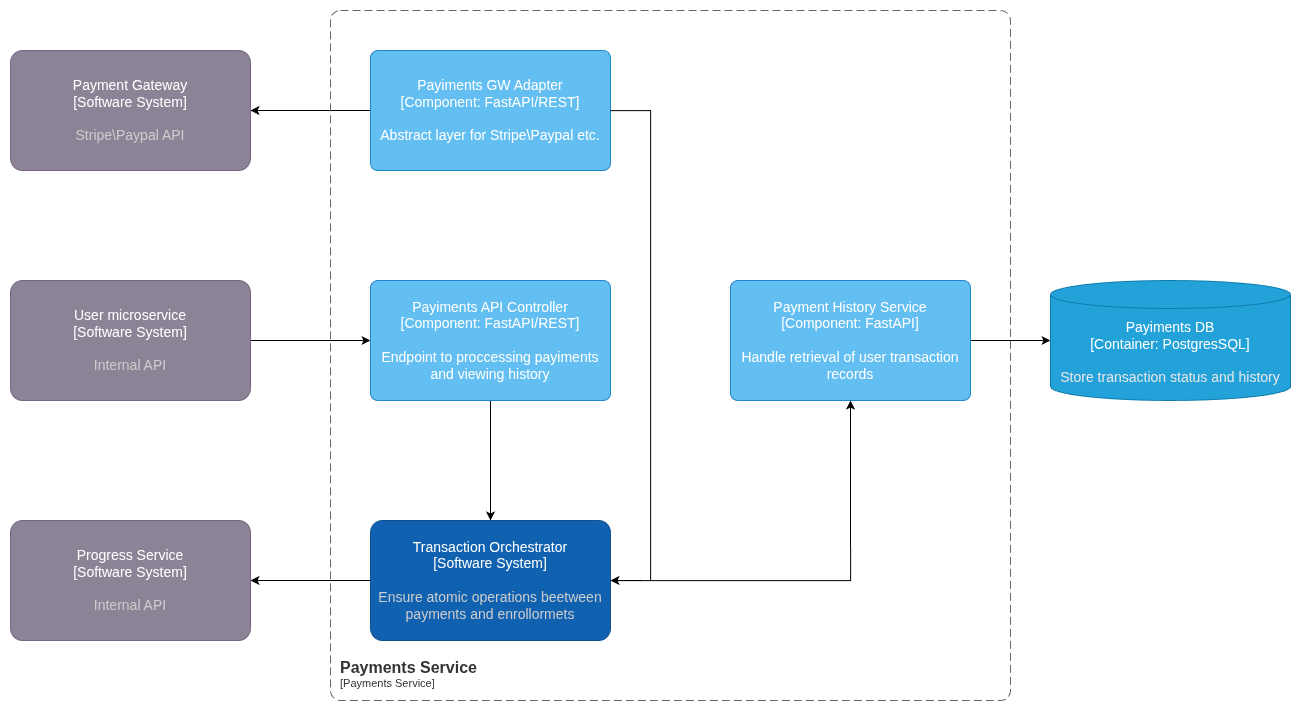

The diagram above was exported from draw.io. Its source (the exported page's mxGraphModel, read from the mxfile embedded in the PNG):
<mxGraphModel dx="-97" dy="2075" grid="1" gridSize="10" guides="1" tooltips="1" connect="1" arrows="1" fold="1" page="1" pageScale="1" pageWidth="850" pageHeight="1100" math="0" shadow="0">
  <root>
    <mxCell id="0" />
    <mxCell id="1" parent="0" />
    <mxCell id="ApqWpYDdFjxlyx5PTkFR-17" edge="1" parent="1" source="ApqWpYDdFjxlyx5PTkFR-4" style="edgeStyle=orthogonalEdgeStyle;rounded=0;orthogonalLoop=1;jettySize=auto;html=1;fontSize=14;fontStyle=0" target="ApqWpYDdFjxlyx5PTkFR-14">
      <mxGeometry relative="1" as="geometry" />
    </mxCell>
    <object placeholders="1" c4Name="Payiments API Controller" c4Type="Component" c4Technology="FastAPI/REST" c4Description="Endpoint to proccessing payiments and viewing history" label="&lt;font&gt;&lt;span&gt;%c4Name%&lt;/span&gt;&lt;/font&gt;&lt;div&gt;[%c4Type%: %c4Technology%]&lt;/div&gt;&lt;br&gt;&lt;div&gt;&lt;font&gt;%c4Description%&lt;/font&gt;&lt;/div&gt;" id="ApqWpYDdFjxlyx5PTkFR-4">
      <mxCell parent="1" style="rounded=1;whiteSpace=wrap;html=1;labelBackgroundColor=none;fillColor=#63BEF2;fontColor=#ffffff;align=center;arcSize=6;strokeColor=#2086C9;metaEdit=1;resizable=0;points=[[0.25,0,0],[0.5,0,0],[0.75,0,0],[1,0.25,0],[1,0.5,0],[1,0.75,0],[0.75,1,0],[0.5,1,0],[0.25,1,0],[0,0.75,0],[0,0.5,0],[0,0.25,0]];fontSize=14;fontStyle=0" vertex="1">
        <mxGeometry height="120" width="240" x="2160" y="100" as="geometry" />
      </mxCell>
    </object>
    <object placeholders="1" c4Name="Payiments DB" c4Type="Container" c4Technology="PostgresSQL" c4Description="Store transaction status and history" label="&lt;font&gt;&lt;span&gt;%c4Name%&lt;/span&gt;&lt;/font&gt;&lt;div&gt;[%c4Type%:&amp;nbsp;%c4Technology%]&lt;/div&gt;&lt;br&gt;&lt;div&gt;&lt;font&gt;&lt;font color=&quot;#E6E6E6&quot;&gt;%c4Description%&lt;/font&gt;&lt;/font&gt;&lt;/div&gt;" id="ApqWpYDdFjxlyx5PTkFR-5">
      <mxCell parent="1" style="shape=cylinder3;size=13.999964096967005;whiteSpace=wrap;html=1;boundedLbl=1;rounded=0;labelBackgroundColor=none;fillColor=#23A2D9;fontSize=14;fontColor=#ffffff;align=center;strokeColor=#0E7DAD;metaEdit=1;points=[[0.5,0,0],[1,0.25,0],[1,0.5,0],[1,0.75,0],[0.5,1,0],[0,0.75,0],[0,0.5,0],[0,0.25,0]];resizable=0;fontStyle=0" vertex="1">
        <mxGeometry height="120" width="240" x="2840" y="100" as="geometry" />
      </mxCell>
    </object>
    <mxCell id="ApqWpYDdFjxlyx5PTkFR-8" edge="1" parent="1" source="ApqWpYDdFjxlyx5PTkFR-6" style="edgeStyle=orthogonalEdgeStyle;rounded=0;orthogonalLoop=1;jettySize=auto;html=1;fontSize=14;fontStyle=0" target="ApqWpYDdFjxlyx5PTkFR-7">
      <mxGeometry relative="1" as="geometry" />
    </mxCell>
    <object placeholders="1" c4Name="Payiments GW Adapter" c4Type="Component" c4Technology="FastAPI/REST" c4Description="Abstract layer for Stripe\Paypal etc." label="&lt;font&gt;&lt;span&gt;%c4Name%&lt;/span&gt;&lt;/font&gt;&lt;div&gt;[%c4Type%: %c4Technology%]&lt;/div&gt;&lt;br&gt;&lt;div&gt;&lt;font&gt;%c4Description%&lt;/font&gt;&lt;/div&gt;" id="ApqWpYDdFjxlyx5PTkFR-6">
      <mxCell parent="1" style="rounded=1;whiteSpace=wrap;html=1;labelBackgroundColor=none;fillColor=#63BEF2;fontColor=#ffffff;align=center;arcSize=6;strokeColor=#2086C9;metaEdit=1;resizable=0;points=[[0.25,0,0],[0.5,0,0],[0.75,0,0],[1,0.25,0],[1,0.5,0],[1,0.75,0],[0.75,1,0],[0.5,1,0],[0.25,1,0],[0,0.75,0],[0,0.5,0],[0,0.25,0]];fontSize=14;fontStyle=0" vertex="1">
        <mxGeometry height="120" width="240" x="2160" y="-130" as="geometry" />
      </mxCell>
    </object>
    <object placeholders="1" c4Name="Payment Gateway" c4Type="Software System" c4Description="Stripe\Paypal API" label="&lt;font&gt;&lt;span&gt;%c4Name%&lt;/span&gt;&lt;/font&gt;&lt;div&gt;[%c4Type%]&lt;/div&gt;&lt;br&gt;&lt;div&gt;&lt;font&gt;&lt;font color=&quot;#cccccc&quot;&gt;%c4Description%&lt;/font&gt;&lt;/font&gt;&lt;/div&gt;" id="ApqWpYDdFjxlyx5PTkFR-7">
      <mxCell parent="1" style="rounded=1;whiteSpace=wrap;html=1;labelBackgroundColor=none;fillColor=#8C8496;fontColor=#ffffff;align=center;arcSize=10;strokeColor=#736782;metaEdit=1;resizable=0;points=[[0.25,0,0],[0.5,0,0],[0.75,0,0],[1,0.25,0],[1,0.5,0],[1,0.75,0],[0.75,1,0],[0.5,1,0],[0.25,1,0],[0,0.75,0],[0,0.5,0],[0,0.25,0]];fontSize=14;fontStyle=0" vertex="1">
        <mxGeometry height="120" width="240" x="1800" y="-130" as="geometry" />
      </mxCell>
    </object>
    <mxCell id="ApqWpYDdFjxlyx5PTkFR-10" edge="1" parent="1" source="ApqWpYDdFjxlyx5PTkFR-9" style="edgeStyle=orthogonalEdgeStyle;rounded=0;orthogonalLoop=1;jettySize=auto;html=1;fontSize=14;fontStyle=0" target="ApqWpYDdFjxlyx5PTkFR-4">
      <mxGeometry relative="1" as="geometry" />
    </mxCell>
    <object placeholders="1" c4Name="User microservice" c4Type="Software System" c4Description="Internal API" label="&lt;font&gt;&lt;span&gt;%c4Name%&lt;/span&gt;&lt;/font&gt;&lt;div&gt;[%c4Type%]&lt;/div&gt;&lt;br&gt;&lt;div&gt;&lt;font&gt;&lt;font color=&quot;#cccccc&quot;&gt;%c4Description%&lt;/font&gt;&lt;/font&gt;&lt;/div&gt;" id="ApqWpYDdFjxlyx5PTkFR-9">
      <mxCell parent="1" style="rounded=1;whiteSpace=wrap;html=1;labelBackgroundColor=none;fillColor=#8C8496;fontColor=#ffffff;align=center;arcSize=10;strokeColor=#736782;metaEdit=1;resizable=0;points=[[0.25,0,0],[0.5,0,0],[0.75,0,0],[1,0.25,0],[1,0.5,0],[1,0.75,0],[0.75,1,0],[0.5,1,0],[0.25,1,0],[0,0.75,0],[0,0.5,0],[0,0.25,0]];fontSize=14;fontStyle=0" vertex="1">
        <mxGeometry height="120" width="240" x="1800" y="100" as="geometry" />
      </mxCell>
    </object>
    <mxCell id="ApqWpYDdFjxlyx5PTkFR-13" edge="1" parent="1" source="ApqWpYDdFjxlyx5PTkFR-12" style="edgeStyle=orthogonalEdgeStyle;rounded=0;orthogonalLoop=1;jettySize=auto;html=1;fontSize=14;fontStyle=0" target="ApqWpYDdFjxlyx5PTkFR-5">
      <mxGeometry relative="1" as="geometry" />
    </mxCell>
    <object placeholders="1" c4Name="Payment History Service" c4Type="Component" c4Technology="FastAPI" c4Description="Handle retrieval of user transaction records" label="&lt;font&gt;&lt;span&gt;%c4Name%&lt;/span&gt;&lt;/font&gt;&lt;div&gt;[%c4Type%: %c4Technology%]&lt;/div&gt;&lt;br&gt;&lt;div&gt;&lt;font&gt;%c4Description%&lt;/font&gt;&lt;/div&gt;" id="ApqWpYDdFjxlyx5PTkFR-12">
      <mxCell parent="1" style="rounded=1;whiteSpace=wrap;html=1;labelBackgroundColor=none;fillColor=#63BEF2;fontColor=#ffffff;align=center;arcSize=6;strokeColor=#2086C9;metaEdit=1;resizable=0;points=[[0.25,0,0],[0.5,0,0],[0.75,0,0],[1,0.25,0],[1,0.5,0],[1,0.75,0],[0.75,1,0],[0.5,1,0],[0.25,1,0],[0,0.75,0],[0,0.5,0],[0,0.25,0]];fontSize=14;fontStyle=0" vertex="1">
        <mxGeometry height="120" width="240" x="2520" y="100" as="geometry" />
      </mxCell>
    </object>
    <mxCell id="ApqWpYDdFjxlyx5PTkFR-16" edge="1" parent="1" source="ApqWpYDdFjxlyx5PTkFR-14" style="edgeStyle=orthogonalEdgeStyle;rounded=0;orthogonalLoop=1;jettySize=auto;html=1;fontSize=14;fontStyle=0" target="ApqWpYDdFjxlyx5PTkFR-15">
      <mxGeometry relative="1" as="geometry" />
    </mxCell>
    <object placeholders="1" c4Name="Transaction Orchestrator" c4Type="Software System" c4Description="Ensure atomic operations beetween payments and enrollormets" label="&lt;font&gt;&lt;span&gt;%c4Name%&lt;/span&gt;&lt;/font&gt;&lt;div&gt;[%c4Type%]&lt;/div&gt;&lt;br&gt;&lt;div&gt;&lt;font&gt;&lt;font color=&quot;#cccccc&quot;&gt;%c4Description%&lt;/font&gt;&lt;/font&gt;&lt;/div&gt;" id="ApqWpYDdFjxlyx5PTkFR-14">
      <mxCell parent="1" style="rounded=1;whiteSpace=wrap;html=1;labelBackgroundColor=none;fillColor=#1061B0;fontColor=#ffffff;align=center;arcSize=10;strokeColor=#0D5091;metaEdit=1;resizable=0;points=[[0.25,0,0],[0.5,0,0],[0.75,0,0],[1,0.25,0],[1,0.5,0],[1,0.75,0],[0.75,1,0],[0.5,1,0],[0.25,1,0],[0,0.75,0],[0,0.5,0],[0,0.25,0]];fontSize=14;fontStyle=0" vertex="1">
        <mxGeometry height="120" width="240" x="2160" y="340" as="geometry" />
      </mxCell>
    </object>
    <object placeholders="1" c4Name="Progress Service" c4Type="Software System" c4Description="Internal API" label="&lt;font&gt;&lt;span&gt;%c4Name%&lt;/span&gt;&lt;/font&gt;&lt;div&gt;[%c4Type%]&lt;/div&gt;&lt;br&gt;&lt;div&gt;&lt;font&gt;&lt;font color=&quot;#cccccc&quot;&gt;%c4Description%&lt;/font&gt;&lt;/font&gt;&lt;/div&gt;" id="ApqWpYDdFjxlyx5PTkFR-15">
      <mxCell parent="1" style="rounded=1;whiteSpace=wrap;html=1;labelBackgroundColor=none;fillColor=#8C8496;fontColor=#ffffff;align=center;arcSize=10;strokeColor=#736782;metaEdit=1;resizable=0;points=[[0.25,0,0],[0.5,0,0],[0.75,0,0],[1,0.25,0],[1,0.5,0],[1,0.75,0],[0.75,1,0],[0.5,1,0],[0.25,1,0],[0,0.75,0],[0,0.5,0],[0,0.25,0]];fontSize=14;fontStyle=0" vertex="1">
        <mxGeometry height="120" width="240" x="1800" y="340" as="geometry" />
      </mxCell>
    </object>
    <mxCell id="ApqWpYDdFjxlyx5PTkFR-18" edge="1" parent="1" source="ApqWpYDdFjxlyx5PTkFR-6" style="edgeStyle=orthogonalEdgeStyle;rounded=0;orthogonalLoop=1;jettySize=auto;html=1;entryX=1;entryY=0.5;entryDx=0;entryDy=0;entryPerimeter=0;fontSize=14;fontStyle=0" target="ApqWpYDdFjxlyx5PTkFR-14">
      <mxGeometry relative="1" as="geometry">
        <Array as="points">
          <mxPoint x="2440" y="-70" />
          <mxPoint x="2440" y="400" />
        </Array>
      </mxGeometry>
    </mxCell>
    <object placeholders="1" c4Name="Payments Service" c4Type="SystemScopeBoundary" c4Application="Payments Service" label="&lt;font style=&quot;font-size: 16px&quot;&gt;&lt;b&gt;&lt;div style=&quot;text-align: left&quot;&gt;%c4Name%&lt;/div&gt;&lt;/b&gt;&lt;/font&gt;&lt;div style=&quot;text-align: left&quot;&gt;[%c4Application%]&lt;/div&gt;" id="ApqWpYDdFjxlyx5PTkFR-20">
      <mxCell parent="1" style="rounded=1;fontSize=11;whiteSpace=wrap;html=1;dashed=1;arcSize=20;fillColor=none;strokeColor=#666666;fontColor=#333333;labelBackgroundColor=none;align=left;verticalAlign=bottom;labelBorderColor=none;spacingTop=0;spacing=10;dashPattern=8 4;metaEdit=1;rotatable=0;perimeter=rectanglePerimeter;noLabel=0;labelPadding=0;allowArrows=0;connectable=0;expand=0;recursiveResize=0;editable=1;pointerEvents=0;absoluteArcSize=1;points=[[0.25,0,0],[0.5,0,0],[0.75,0,0],[1,0.25,0],[1,0.5,0],[1,0.75,0],[0.75,1,0],[0.5,1,0],[0.25,1,0],[0,0.75,0],[0,0.5,0],[0,0.25,0]];" vertex="1">
        <mxGeometry height="690" width="680" x="2120" y="-170" as="geometry" />
      </mxCell>
    </object>
    <mxCell id="ApqWpYDdFjxlyx5PTkFR-21" edge="1" parent="1" source="ApqWpYDdFjxlyx5PTkFR-14" style="edgeStyle=orthogonalEdgeStyle;rounded=0;orthogonalLoop=1;jettySize=auto;html=1;entryX=0.5;entryY=1;entryDx=0;entryDy=0;entryPerimeter=0;" target="ApqWpYDdFjxlyx5PTkFR-12">
      <mxGeometry relative="1" as="geometry" />
    </mxCell>
  </root>
</mxGraphModel>